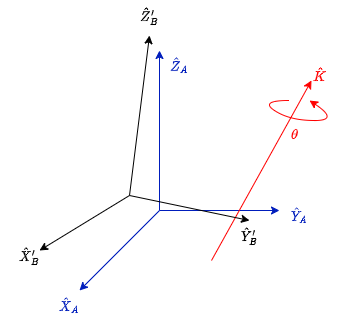

The diagram above was exported from draw.io. Its source (the exported page's mxGraphModel, read from the mxfile embedded in the PNG):
<mxGraphModel dx="1486" dy="376" grid="1" gridSize="10" guides="1" tooltips="1" connect="1" arrows="1" fold="1" page="1" pageScale="1" pageWidth="850" pageHeight="1100" math="1" shadow="0">
  <root>
    <mxCell id="0" />
    <mxCell id="1" parent="0" />
    <mxCell id="DcNbhtI1WggHSSJpYItG-2" value="" style="endArrow=classic;html=1;rounded=0;fillColor=#0050ef;strokeColor=#001DBC;" parent="1" edge="1">
      <mxGeometry width="50" height="50" relative="1" as="geometry">
        <mxPoint x="110" y="360" as="sourcePoint" />
        <mxPoint x="30" y="440" as="targetPoint" />
      </mxGeometry>
    </mxCell>
    <mxCell id="DcNbhtI1WggHSSJpYItG-3" value="" style="endArrow=classic;html=1;rounded=0;fillColor=#0050ef;strokeColor=#001DBC;" parent="1" edge="1">
      <mxGeometry width="50" height="50" relative="1" as="geometry">
        <mxPoint x="110" y="360" as="sourcePoint" />
        <mxPoint x="230" y="360" as="targetPoint" />
      </mxGeometry>
    </mxCell>
    <mxCell id="DcNbhtI1WggHSSJpYItG-4" value="" style="endArrow=classic;html=1;rounded=0;fillColor=#e51400;strokeColor=#ff0000;" parent="1" edge="1">
      <mxGeometry width="50" height="50" relative="1" as="geometry">
        <mxPoint x="162" y="410" as="sourcePoint" />
        <mxPoint x="262" y="230" as="targetPoint" />
      </mxGeometry>
    </mxCell>
    <mxCell id="DcNbhtI1WggHSSJpYItG-21" value="" style="curved=1;endArrow=classic;html=1;rounded=0;strokeColor=#ff0000;" parent="1" edge="1">
      <mxGeometry width="50" height="50" relative="1" as="geometry">
        <mxPoint x="240" y="250" as="sourcePoint" />
        <mxPoint x="260" y="250" as="targetPoint" />
        <Array as="points">
          <mxPoint x="210" y="250" />
          <mxPoint x="240" y="270" />
          <mxPoint x="290" y="270" />
        </Array>
      </mxGeometry>
    </mxCell>
    <mxCell id="DcNbhtI1WggHSSJpYItG-24" value="\(\hat{Z}_{A}\)" style="text;html=1;strokeColor=none;fillColor=none;align=center;verticalAlign=middle;whiteSpace=wrap;rounded=0;fontColor=#001dbc;" parent="1" vertex="1">
      <mxGeometry x="100" y="200" width="60" height="30" as="geometry" />
    </mxCell>
    <mxCell id="DcNbhtI1WggHSSJpYItG-25" value="\(\theta\)" style="text;html=1;align=center;verticalAlign=middle;resizable=0;points=[];autosize=1;strokeColor=none;fillColor=none;fontColor=#ff0000;" parent="1" vertex="1">
      <mxGeometry x="210" y="270" width="70" height="30" as="geometry" />
    </mxCell>
    <mxCell id="DcNbhtI1WggHSSJpYItG-27" value="" style="endArrow=classic;html=1;rounded=0;fillColor=#0050ef;strokeColor=#001DBC;" parent="1" edge="1">
      <mxGeometry width="50" height="50" relative="1" as="geometry">
        <mxPoint x="110" y="360" as="sourcePoint" />
        <mxPoint x="110" y="200" as="targetPoint" />
      </mxGeometry>
    </mxCell>
    <mxCell id="DcNbhtI1WggHSSJpYItG-28" value="\(\hat{Z}_{B}'\)" style="text;html=1;strokeColor=none;fillColor=none;align=center;verticalAlign=middle;whiteSpace=wrap;rounded=0;" parent="1" vertex="1">
      <mxGeometry x="70" y="150" width="60" height="30" as="geometry" />
    </mxCell>
    <mxCell id="DcNbhtI1WggHSSJpYItG-31" value="\(\hat{X}_{A}\)" style="text;html=1;strokeColor=none;fillColor=none;align=center;verticalAlign=middle;whiteSpace=wrap;rounded=0;fontColor=#001dbc;" parent="1" vertex="1">
      <mxGeometry x="-10" y="440" width="60" height="30" as="geometry" />
    </mxCell>
    <mxCell id="DcNbhtI1WggHSSJpYItG-32" value="\(\hat{Y}_{A}\)" style="text;html=1;strokeColor=none;fillColor=none;align=center;verticalAlign=middle;whiteSpace=wrap;rounded=0;fontColor=#001dbc;" parent="1" vertex="1">
      <mxGeometry x="220" y="350" width="60" height="30" as="geometry" />
    </mxCell>
    <mxCell id="DcNbhtI1WggHSSJpYItG-33" value="\(\hat{Y}_{B}'\)" style="text;html=1;strokeColor=none;fillColor=none;align=center;verticalAlign=middle;whiteSpace=wrap;rounded=0;" parent="1" vertex="1">
      <mxGeometry x="170" y="370" width="60" height="30" as="geometry" />
    </mxCell>
    <mxCell id="DcNbhtI1WggHSSJpYItG-34" value="\(\hat{X}_{B}'\)" style="text;html=1;strokeColor=none;fillColor=none;align=center;verticalAlign=middle;whiteSpace=wrap;rounded=0;" parent="1" vertex="1">
      <mxGeometry x="-50" y="390" width="60" height="30" as="geometry" />
    </mxCell>
    <mxCell id="mxX1FRHHf3KzZ5TYv4Jr-11" value="" style="endArrow=classic;html=1;rounded=0;" edge="1" parent="1">
      <mxGeometry width="50" height="50" relative="1" as="geometry">
        <mxPoint x="80" y="345" as="sourcePoint" />
        <mxPoint x="-10" y="400" as="targetPoint" />
      </mxGeometry>
    </mxCell>
    <mxCell id="mxX1FRHHf3KzZ5TYv4Jr-12" value="" style="endArrow=classic;html=1;rounded=0;" edge="1" parent="1">
      <mxGeometry width="50" height="50" relative="1" as="geometry">
        <mxPoint x="80" y="345" as="sourcePoint" />
        <mxPoint x="200" y="370" as="targetPoint" />
      </mxGeometry>
    </mxCell>
    <mxCell id="mxX1FRHHf3KzZ5TYv4Jr-13" value="" style="endArrow=classic;html=1;rounded=0;" edge="1" parent="1">
      <mxGeometry width="50" height="50" relative="1" as="geometry">
        <mxPoint x="80" y="345" as="sourcePoint" />
        <mxPoint x="100" y="185" as="targetPoint" />
      </mxGeometry>
    </mxCell>
    <mxCell id="mxX1FRHHf3KzZ5TYv4Jr-14" value="\(\hat{K}\)" style="text;html=1;align=center;verticalAlign=middle;resizable=0;points=[];autosize=1;strokeColor=none;fillColor=none;fontColor=#ff0000;" vertex="1" parent="1">
      <mxGeometry x="235" y="210" width="70" height="30" as="geometry" />
    </mxCell>
  </root>
</mxGraphModel>